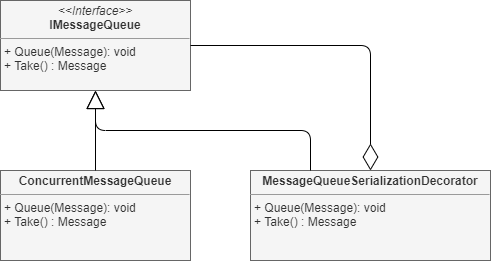

The diagram above was exported from draw.io. Its source (the exported page's mxGraphModel, read from the mxfile embedded in the PNG):
<mxGraphModel dx="1422" dy="862" grid="1" gridSize="10" guides="1" tooltips="1" connect="1" arrows="1" fold="1" page="1" pageScale="1" pageWidth="850" pageHeight="1100" math="0" shadow="0">
  <root>
    <mxCell id="lR9g1-_LS-cNB-nGMiae-0" />
    <mxCell id="lR9g1-_LS-cNB-nGMiae-1" parent="lR9g1-_LS-cNB-nGMiae-0" />
    <mxCell id="lR9g1-_LS-cNB-nGMiae-4" value="&lt;p style=&quot;margin: 0px ; margin-top: 4px ; text-align: center&quot;&gt;&lt;i&gt;&amp;lt;&amp;lt;Interface&amp;gt;&amp;gt;&lt;/i&gt;&lt;br&gt;&lt;b&gt;IMessageQueue&lt;/b&gt;&lt;/p&gt;&lt;hr size=&quot;1&quot;&gt;&lt;p style=&quot;margin: 0px ; margin-left: 4px&quot;&gt;&lt;/p&gt;&lt;p style=&quot;margin: 0px ; margin-left: 4px&quot;&gt;+ Queue(Message): void&lt;br&gt;&lt;/p&gt;&lt;p style=&quot;margin: 0px ; margin-left: 4px&quot;&gt;+ Take() : Message&lt;/p&gt;" style="verticalAlign=top;align=left;overflow=fill;fontSize=12;fontFamily=Helvetica;html=1;fontColor=#333333;fillColor=#f5f5f5;strokeColor=#666666;" vertex="1" parent="lR9g1-_LS-cNB-nGMiae-1">
      <mxGeometry x="200" y="150" width="190" height="90" as="geometry" />
    </mxCell>
    <mxCell id="A58qha5NtAI_L-SYITkd-0" value="&lt;p style=&quot;margin: 0px ; margin-top: 4px ; text-align: center&quot;&gt;&lt;b&gt;ConcurrentMessageQueue&lt;/b&gt;&lt;/p&gt;&lt;hr size=&quot;1&quot;&gt;&lt;p style=&quot;margin: 0px ; margin-left: 4px&quot;&gt;&lt;/p&gt;&lt;p style=&quot;margin: 0px ; margin-left: 4px&quot;&gt;+ Queue(Message): void&lt;br&gt;&lt;/p&gt;&lt;p style=&quot;margin: 0px ; margin-left: 4px&quot;&gt;+ Take() : Message&lt;/p&gt;" style="verticalAlign=top;align=left;overflow=fill;fontSize=12;fontFamily=Helvetica;html=1;fontColor=#333333;fillColor=#f5f5f5;strokeColor=#666666;" vertex="1" parent="lR9g1-_LS-cNB-nGMiae-1">
      <mxGeometry x="200" y="320" width="190" height="90" as="geometry" />
    </mxCell>
    <mxCell id="A58qha5NtAI_L-SYITkd-1" value="&lt;p style=&quot;margin: 0px ; margin-top: 4px ; text-align: center&quot;&gt;&lt;b&gt;MessageQueueSerializationDecorator&lt;/b&gt;&lt;/p&gt;&lt;hr size=&quot;1&quot;&gt;&lt;p style=&quot;margin: 0px ; margin-left: 4px&quot;&gt;&lt;/p&gt;&lt;p style=&quot;margin: 0px ; margin-left: 4px&quot;&gt;+ Queue(Message): void&lt;br&gt;&lt;/p&gt;&lt;p style=&quot;margin: 0px ; margin-left: 4px&quot;&gt;+ Take() : Message&lt;/p&gt;" style="verticalAlign=top;align=left;overflow=fill;fontSize=12;fontFamily=Helvetica;html=1;fontColor=#333333;fillColor=#f5f5f5;strokeColor=#666666;" vertex="1" parent="lR9g1-_LS-cNB-nGMiae-1">
      <mxGeometry x="450" y="320" width="240" height="90" as="geometry" />
    </mxCell>
    <mxCell id="zW9I7z0l8TO7U_vGWKay-0" value="" style="endArrow=block;endSize=16;endFill=0;html=1;fontSize=16;fontColor=#000000;entryX=0.5;entryY=1;entryDx=0;entryDy=0;exitX=0.5;exitY=0;exitDx=0;exitDy=0;" edge="1" parent="lR9g1-_LS-cNB-nGMiae-1" source="A58qha5NtAI_L-SYITkd-0" target="lR9g1-_LS-cNB-nGMiae-4">
      <mxGeometry width="160" relative="1" as="geometry">
        <mxPoint x="325" y="310" as="sourcePoint" />
        <mxPoint x="425" y="240" as="targetPoint" />
      </mxGeometry>
    </mxCell>
    <mxCell id="zW9I7z0l8TO7U_vGWKay-2" value="" style="endArrow=block;endSize=16;endFill=0;html=1;fontSize=16;fontColor=#000000;entryX=0.5;entryY=1;entryDx=0;entryDy=0;exitX=0.25;exitY=0;exitDx=0;exitDy=0;" edge="1" parent="lR9g1-_LS-cNB-nGMiae-1" source="A58qha5NtAI_L-SYITkd-1" target="lR9g1-_LS-cNB-nGMiae-4">
      <mxGeometry width="160" relative="1" as="geometry">
        <mxPoint x="305" y="330" as="sourcePoint" />
        <mxPoint x="305" y="250" as="targetPoint" />
        <Array as="points">
          <mxPoint x="510" y="280" />
          <mxPoint x="295" y="280" />
        </Array>
      </mxGeometry>
    </mxCell>
    <mxCell id="zW9I7z0l8TO7U_vGWKay-3" value="" style="endArrow=diamondThin;endFill=0;endSize=24;html=1;fontSize=16;fontColor=#000000;exitX=1;exitY=0.5;exitDx=0;exitDy=0;" edge="1" parent="lR9g1-_LS-cNB-nGMiae-1" source="lR9g1-_LS-cNB-nGMiae-4">
      <mxGeometry width="160" relative="1" as="geometry">
        <mxPoint x="340" y="440" as="sourcePoint" />
        <mxPoint x="570" y="320" as="targetPoint" />
        <Array as="points">
          <mxPoint x="570" y="195" />
        </Array>
      </mxGeometry>
    </mxCell>
  </root>
</mxGraphModel>